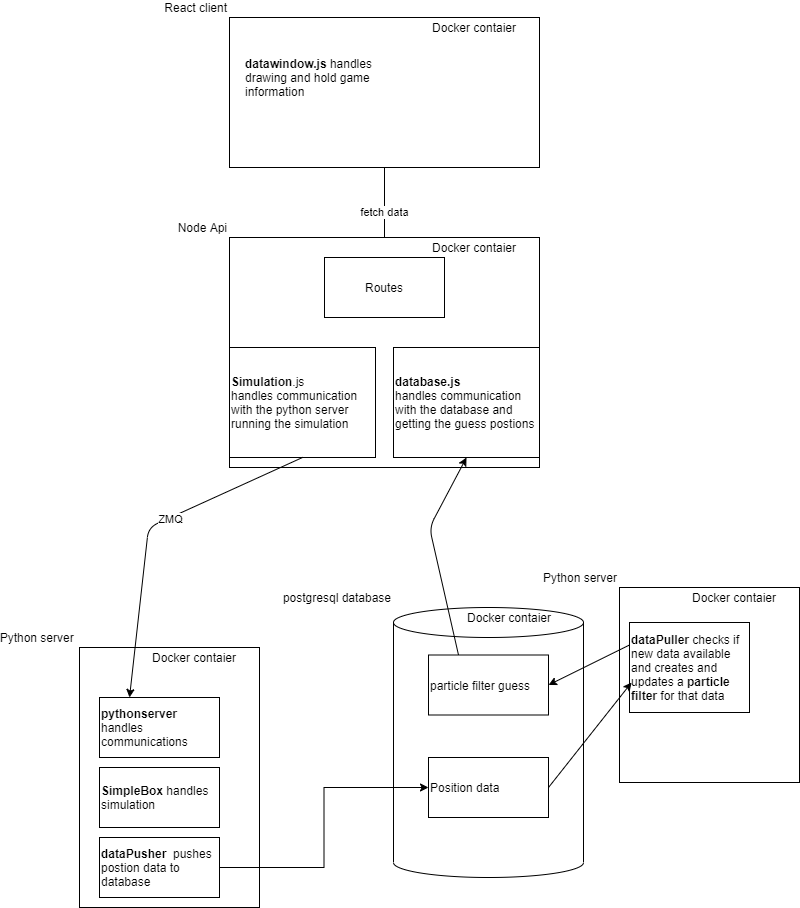

The diagram above was exported from draw.io. Its source (the exported page's mxGraphModel, read from the mxfile embedded in the PNG):
<mxGraphModel dx="1422" dy="762" grid="1" gridSize="10" guides="1" tooltips="1" connect="1" arrows="1" fold="1" page="1" pageScale="1" pageWidth="827" pageHeight="1169" math="0" shadow="0">
  <root>
    <mxCell id="0" />
    <mxCell id="1" parent="0" />
    <mxCell id="osa8v3sLqc-Wvpkb6m44-6" value="fetch data" style="edgeStyle=orthogonalEdgeStyle;rounded=0;orthogonalLoop=1;jettySize=auto;html=1;entryX=0.5;entryY=0;entryDx=0;entryDy=0;" edge="1" parent="1" source="osa8v3sLqc-Wvpkb6m44-1" target="osa8v3sLqc-Wvpkb6m44-9">
      <mxGeometry relative="1" as="geometry" />
    </mxCell>
    <mxCell id="osa8v3sLqc-Wvpkb6m44-1" value="React client" style="rounded=0;whiteSpace=wrap;html=1;align=right;labelPosition=left;verticalLabelPosition=top;verticalAlign=bottom;" vertex="1" parent="1">
      <mxGeometry x="250" y="230" width="310" height="150" as="geometry" />
    </mxCell>
    <mxCell id="osa8v3sLqc-Wvpkb6m44-4" value="&lt;b&gt;datawindow.js&amp;nbsp;&lt;/b&gt;handles drawing and hold game information&amp;nbsp;" style="text;html=1;strokeColor=none;fillColor=none;align=left;verticalAlign=middle;whiteSpace=wrap;rounded=0;" vertex="1" parent="1">
      <mxGeometry x="264" y="240" width="150" height="100" as="geometry" />
    </mxCell>
    <mxCell id="osa8v3sLqc-Wvpkb6m44-5" value="Node Api" style="rounded=0;whiteSpace=wrap;html=1;align=right;labelPosition=left;verticalLabelPosition=top;verticalAlign=bottom;" vertex="1" parent="1">
      <mxGeometry x="250" y="450" width="310" height="230" as="geometry" />
    </mxCell>
    <mxCell id="osa8v3sLqc-Wvpkb6m44-7" value="postgresql database" style="shape=cylinder2;whiteSpace=wrap;html=1;boundedLbl=1;backgroundOutline=1;size=15;align=right;labelPosition=left;verticalLabelPosition=top;verticalAlign=bottom;" vertex="1" parent="1">
      <mxGeometry x="414" y="820" width="190" height="270" as="geometry" />
    </mxCell>
    <mxCell id="osa8v3sLqc-Wvpkb6m44-8" value="Python server&amp;nbsp;" style="rounded=0;whiteSpace=wrap;html=1;align=right;labelPosition=left;verticalLabelPosition=top;verticalAlign=bottom;" vertex="1" parent="1">
      <mxGeometry x="100" y="860" width="180" height="260" as="geometry" />
    </mxCell>
    <mxCell id="osa8v3sLqc-Wvpkb6m44-9" value="Routes" style="rounded=0;whiteSpace=wrap;html=1;align=center;" vertex="1" parent="1">
      <mxGeometry x="345" y="470" width="120" height="60" as="geometry" />
    </mxCell>
    <mxCell id="osa8v3sLqc-Wvpkb6m44-10" value="&lt;b&gt;Simulation&lt;/b&gt;.js&lt;br&gt;handles communication with the python server running the simulation&amp;nbsp;" style="rounded=0;whiteSpace=wrap;html=1;align=left;" vertex="1" parent="1">
      <mxGeometry x="250" y="560" width="146" height="110" as="geometry" />
    </mxCell>
    <mxCell id="osa8v3sLqc-Wvpkb6m44-11" value="&lt;b&gt;database.js&lt;br&gt;&lt;/b&gt;handles communication with the database and getting the guess postions&amp;nbsp;" style="rounded=0;whiteSpace=wrap;html=1;align=left;" vertex="1" parent="1">
      <mxGeometry x="414" y="560" width="146" height="110" as="geometry" />
    </mxCell>
    <mxCell id="osa8v3sLqc-Wvpkb6m44-12" value="Python server" style="rounded=0;whiteSpace=wrap;html=1;align=right;labelPosition=left;verticalLabelPosition=top;verticalAlign=bottom;" vertex="1" parent="1">
      <mxGeometry x="640" y="800" width="180" height="195" as="geometry" />
    </mxCell>
    <mxCell id="osa8v3sLqc-Wvpkb6m44-13" value="&lt;b&gt;pythonserver&amp;nbsp;&lt;/b&gt;&lt;br&gt;handles communications&amp;nbsp;" style="rounded=0;whiteSpace=wrap;html=1;align=left;" vertex="1" parent="1">
      <mxGeometry x="120" y="910" width="120" height="60" as="geometry" />
    </mxCell>
    <mxCell id="osa8v3sLqc-Wvpkb6m44-14" value="&lt;b&gt;SimpleBox &lt;/b&gt;handles simulation&amp;nbsp;" style="rounded=0;whiteSpace=wrap;html=1;align=left;" vertex="1" parent="1">
      <mxGeometry x="120" y="980" width="120" height="60" as="geometry" />
    </mxCell>
    <mxCell id="osa8v3sLqc-Wvpkb6m44-15" value="&lt;b&gt;dataPusher&amp;nbsp; &lt;/b&gt;pushes postion data to database" style="rounded=0;whiteSpace=wrap;html=1;align=left;" vertex="1" parent="1">
      <mxGeometry x="120" y="1050" width="120" height="60" as="geometry" />
    </mxCell>
    <mxCell id="osa8v3sLqc-Wvpkb6m44-16" value="&lt;b&gt;dataPuller&lt;/b&gt; checks if new data available and creates and updates a &lt;b&gt;particle filter &lt;/b&gt;for that data&lt;b&gt;&amp;nbsp;&lt;/b&gt;" style="rounded=0;whiteSpace=wrap;html=1;align=left;" vertex="1" parent="1">
      <mxGeometry x="650" y="835" width="120" height="90" as="geometry" />
    </mxCell>
    <mxCell id="osa8v3sLqc-Wvpkb6m44-24" value="" style="endArrow=classic;html=1;exitX=0.5;exitY=1;exitDx=0;exitDy=0;entryX=0.25;entryY=0;entryDx=0;entryDy=0;" edge="1" parent="1" source="osa8v3sLqc-Wvpkb6m44-10" target="osa8v3sLqc-Wvpkb6m44-13">
      <mxGeometry width="50" height="50" relative="1" as="geometry">
        <mxPoint x="390" y="860" as="sourcePoint" />
        <mxPoint x="440" y="810" as="targetPoint" />
        <Array as="points">
          <mxPoint x="169" y="740" />
        </Array>
      </mxGeometry>
    </mxCell>
    <mxCell id="osa8v3sLqc-Wvpkb6m44-36" value="ZMQ" style="edgeLabel;html=1;align=center;verticalAlign=middle;resizable=0;points=[];" vertex="1" connectable="0" parent="osa8v3sLqc-Wvpkb6m44-24">
      <mxGeometry x="-0.1401" relative="1" as="geometry">
        <mxPoint y="1" as="offset" />
      </mxGeometry>
    </mxCell>
    <mxCell id="osa8v3sLqc-Wvpkb6m44-30" value="" style="endArrow=classic;html=1;entryX=0.5;entryY=1;entryDx=0;entryDy=0;exitX=0.25;exitY=0;exitDx=0;exitDy=0;" edge="1" parent="1" source="osa8v3sLqc-Wvpkb6m44-32" target="osa8v3sLqc-Wvpkb6m44-11">
      <mxGeometry width="50" height="50" relative="1" as="geometry">
        <mxPoint x="390" y="760" as="sourcePoint" />
        <mxPoint x="440" y="710" as="targetPoint" />
        <Array as="points">
          <mxPoint x="450" y="740" />
        </Array>
      </mxGeometry>
    </mxCell>
    <mxCell id="osa8v3sLqc-Wvpkb6m44-31" value="Position data&amp;nbsp;" style="rounded=0;whiteSpace=wrap;html=1;align=left;" vertex="1" parent="1">
      <mxGeometry x="449" y="970" width="120" height="60" as="geometry" />
    </mxCell>
    <mxCell id="osa8v3sLqc-Wvpkb6m44-32" value="particle filter guess&amp;nbsp;" style="rounded=0;whiteSpace=wrap;html=1;align=left;" vertex="1" parent="1">
      <mxGeometry x="449" y="867.5" width="120" height="60" as="geometry" />
    </mxCell>
    <mxCell id="osa8v3sLqc-Wvpkb6m44-33" value="" style="endArrow=classic;html=1;exitX=1;exitY=0.5;exitDx=0;exitDy=0;entryX=0.017;entryY=0.667;entryDx=0;entryDy=0;entryPerimeter=0;" edge="1" parent="1" source="osa8v3sLqc-Wvpkb6m44-31" target="osa8v3sLqc-Wvpkb6m44-16">
      <mxGeometry width="50" height="50" relative="1" as="geometry">
        <mxPoint x="390" y="760" as="sourcePoint" />
        <mxPoint x="440" y="710" as="targetPoint" />
      </mxGeometry>
    </mxCell>
    <mxCell id="osa8v3sLqc-Wvpkb6m44-34" value="" style="endArrow=classic;html=1;exitX=0;exitY=0.25;exitDx=0;exitDy=0;entryX=1;entryY=0.5;entryDx=0;entryDy=0;" edge="1" parent="1" source="osa8v3sLqc-Wvpkb6m44-16" target="osa8v3sLqc-Wvpkb6m44-32">
      <mxGeometry width="50" height="50" relative="1" as="geometry">
        <mxPoint x="390" y="760" as="sourcePoint" />
        <mxPoint x="440" y="710" as="targetPoint" />
      </mxGeometry>
    </mxCell>
    <mxCell id="osa8v3sLqc-Wvpkb6m44-39" value="Docker contaier" style="text;html=1;strokeColor=none;fillColor=none;align=center;verticalAlign=middle;whiteSpace=wrap;rounded=0;" vertex="1" parent="1">
      <mxGeometry x="430" y="230" width="130" height="20" as="geometry" />
    </mxCell>
    <mxCell id="osa8v3sLqc-Wvpkb6m44-40" value="Docker contaier" style="text;html=1;strokeColor=none;fillColor=none;align=center;verticalAlign=middle;whiteSpace=wrap;rounded=0;" vertex="1" parent="1">
      <mxGeometry x="430" y="450" width="130" height="20" as="geometry" />
    </mxCell>
    <mxCell id="osa8v3sLqc-Wvpkb6m44-41" value="Docker contaier" style="text;html=1;strokeColor=none;fillColor=none;align=center;verticalAlign=middle;whiteSpace=wrap;rounded=0;" vertex="1" parent="1">
      <mxGeometry x="690" y="800" width="130" height="20" as="geometry" />
    </mxCell>
    <mxCell id="osa8v3sLqc-Wvpkb6m44-42" value="Docker contaier" style="text;html=1;strokeColor=none;fillColor=none;align=center;verticalAlign=middle;whiteSpace=wrap;rounded=0;" vertex="1" parent="1">
      <mxGeometry x="465" y="820" width="130" height="20" as="geometry" />
    </mxCell>
    <mxCell id="osa8v3sLqc-Wvpkb6m44-43" value="Docker contaier" style="text;html=1;strokeColor=none;fillColor=none;align=center;verticalAlign=middle;whiteSpace=wrap;rounded=0;" vertex="1" parent="1">
      <mxGeometry x="150" y="860" width="130" height="20" as="geometry" />
    </mxCell>
    <mxCell id="osa8v3sLqc-Wvpkb6m44-25" value="" style="edgeStyle=orthogonalEdgeStyle;rounded=0;orthogonalLoop=1;jettySize=auto;html=1;entryX=0;entryY=0.5;entryDx=0;entryDy=0;" edge="1" parent="1" source="osa8v3sLqc-Wvpkb6m44-15" target="osa8v3sLqc-Wvpkb6m44-31">
      <mxGeometry relative="1" as="geometry">
        <mxPoint x="312" y="932" as="targetPoint" />
      </mxGeometry>
    </mxCell>
  </root>
</mxGraphModel>